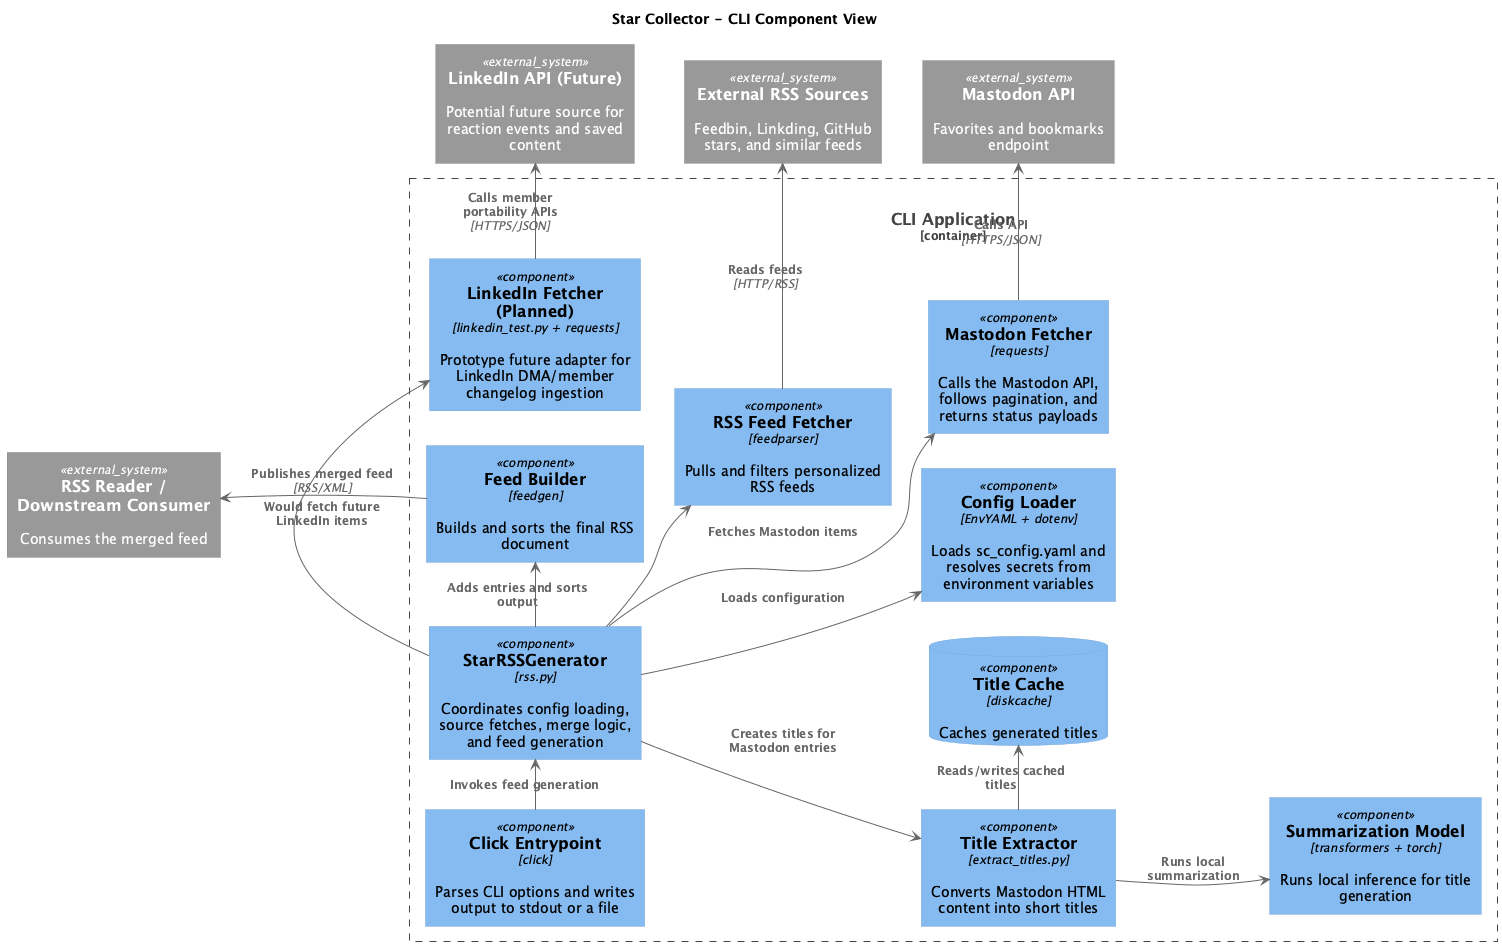

The diagram above was rendered by PlantUML. Its source (embedded in the PNG):
@startuml star-collector-component
!include_once RELATIVE_INCLUDE/C4_Sequence.puml
!include_once RELATIVE_INCLUDE/C4_Context.puml
!include_once RELATIVE_INCLUDE/C4_Container.puml
!include_once RELATIVE_INCLUDE/C4_Component.puml
!include_once RELATIVE_INCLUDE/C4_Dynamic.puml
!include_once RELATIVE_INCLUDE/C4_Deployment.puml
title Star Collector - CLI Component View

LAYOUT_LANDSCAPE()

System_Ext(mastodon, "Mastodon API", "Favorites and bookmarks endpoint")
System_Ext(rss_sources, "External RSS Sources", "Feedbin, Linkding, GitHub stars, and similar feeds")
System_Ext(linkedin, "LinkedIn API (Future)", "Potential future source for reaction events and saved content")
System_Ext(feed_reader, "RSS Reader / Downstream Consumer", "Consumes the merged feed")

Container_Boundary(cli_boundary, "CLI Application") {
  Component(entrypoint, "Click Entrypoint", "click", "Parses CLI options and writes output to stdout or a file")
  Component(generator, "StarRSSGenerator", "rss.py", "Coordinates config loading, source fetches, merge logic, and feed generation")
  Component(config_loader, "Config Loader", "EnvYAML + dotenv", "Loads sc_config.yaml and resolves secrets from environment variables")
  Component(mastodon_client, "Mastodon Fetcher", "requests", "Calls the Mastodon API, follows pagination, and returns status payloads")
  Component(rss_fetcher, "RSS Feed Fetcher", "feedparser", "Pulls and filters personalized RSS feeds")
  Component(linkedin_fetcher, "LinkedIn Fetcher (Planned)", "linkedin_test.py + requests", "Prototype future adapter for LinkedIn DMA/member changelog ingestion")
  Component(feed_builder, "Feed Builder", "feedgen", "Builds and sorts the final RSS document")
  Component(title_extractor, "Title Extractor", "extract_titles.py", "Converts Mastodon HTML content into short titles")
  ComponentDb(title_cache, "Title Cache", "diskcache", "Caches generated titles")
  Component(model_runtime, "Summarization Model", "transformers + torch", "Runs local inference for title generation")
}

Rel(entrypoint, generator, "Invokes feed generation")
Rel(generator, config_loader, "Loads configuration")
Rel(generator, mastodon_client, "Fetches Mastodon items")
Rel(generator, rss_fetcher, "Fetches external RSS items")
Rel(generator, linkedin_fetcher, "Would fetch future LinkedIn items")
Rel(generator, title_extractor, "Creates titles for Mastodon entries")
Rel(generator, feed_builder, "Adds entries and sorts output")
Rel(feed_builder, feed_reader, "Publishes merged feed", "RSS/XML")
Rel(mastodon_client, mastodon, "Calls API", "HTTPS/JSON")
Rel(rss_fetcher, rss_sources, "Reads feeds", "HTTP/RSS")
Rel(linkedin_fetcher, linkedin, "Calls member portability APIs", "HTTPS/JSON")
Rel(title_extractor, title_cache, "Reads/writes cached titles")
Rel(title_extractor, model_runtime, "Runs local summarization")

Lay_R(mastodon_client, generator)
Lay_D(rss_fetcher, mastodon_client)
Lay_R(linkedin_fetcher, mastodon_client)
Lay_L(config_loader, generator)
Lay_R(title_extractor, generator)
Lay_D(feed_builder, generator)
Lay_D(title_cache, title_extractor)
Lay_R(model_runtime, title_extractor)
Lay_R(feed_reader, feed_builder)

@enduml